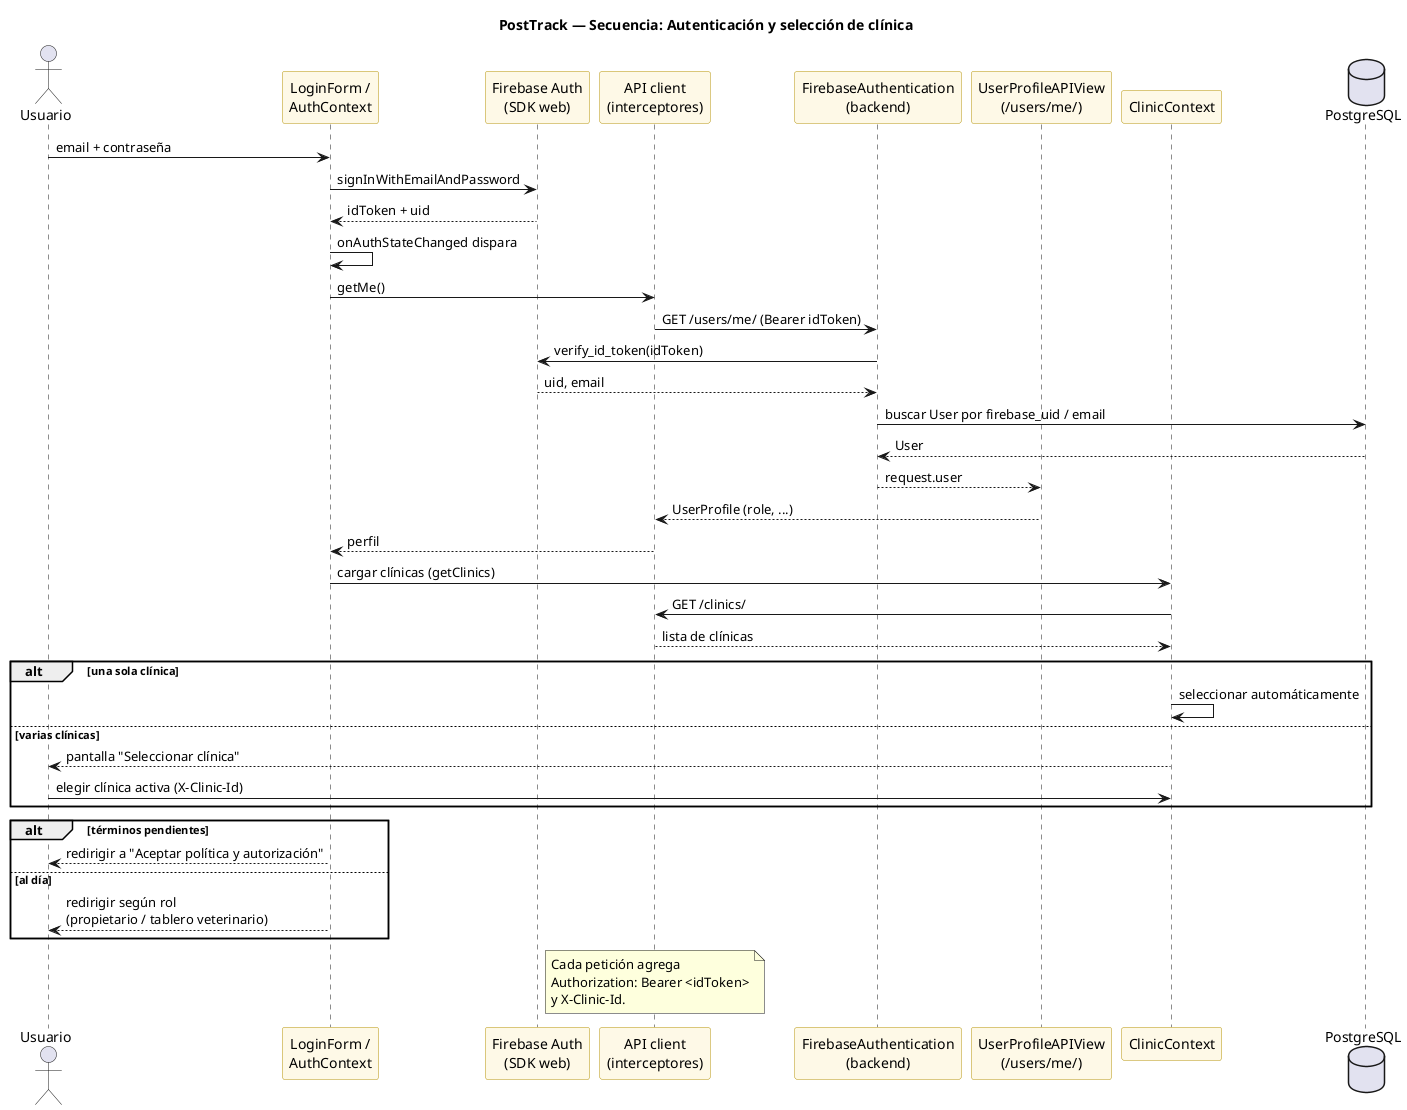

The diagram above was rendered by PlantUML. Its source (embedded in the PNG):
@startuml secuencia-autenticacion
title PostTrack — Secuencia: Autenticación y selección de clínica

skinparam backgroundColor #FFFFFF
skinparam shadowing false
skinparam defaultFontName "Helvetica"
skinparam ParticipantBackgroundColor #FEF9E7
skinparam ParticipantBorderColor #B7950B

actor Usuario as U
participant "LoginForm /\nAuthContext" as FE
participant "Firebase Auth\n(SDK web)" as FB
participant "API client\n(interceptores)" as API
participant "FirebaseAuthentication\n(backend)" as BEA
participant "UserProfileAPIView\n(/users/me/)" as ME
participant "ClinicContext" as CC
database "PostgreSQL" as DB

U -> FE : email + contraseña
FE -> FB : signInWithEmailAndPassword
FB --> FE : idToken + uid
FE -> FE : onAuthStateChanged dispara
FE -> API : getMe()
API -> BEA : GET /users/me/ (Bearer idToken)
BEA -> FB : verify_id_token(idToken)
FB --> BEA : uid, email
BEA -> DB : buscar User por firebase_uid / email
DB --> BEA : User
BEA --> ME : request.user
ME --> API : UserProfile (role, ...)
API --> FE : perfil

FE -> CC : cargar clínicas (getClinics)
CC -> API : GET /clinics/
API --> CC : lista de clínicas
alt una sola clínica
  CC -> CC : seleccionar automáticamente
else varias clínicas
  CC --> U : pantalla "Seleccionar clínica"
  U -> CC : elegir clínica activa (X-Clinic-Id)
end

alt términos pendientes
  FE --> U : redirigir a "Aceptar política y autorización"
else al día
  FE --> U : redirigir según rol\n(propietario / tablero veterinario)
end

note over API
  Cada petición agrega
  Authorization: Bearer <idToken>
  y X-Clinic-Id.
end note

@enduml